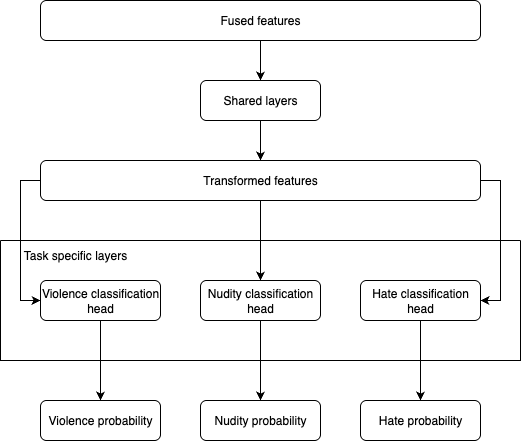

The diagram above was exported from draw.io. Its source (the exported page's mxGraphModel, read from the mxfile embedded in the PNG):
<mxGraphModel dx="976" dy="565" grid="1" gridSize="10" guides="1" tooltips="1" connect="1" arrows="1" fold="1" page="1" pageScale="1" pageWidth="850" pageHeight="1100" math="0" shadow="0">
  <root>
    <mxCell id="0" />
    <mxCell id="1" parent="0" />
    <mxCell id="vgRy7pZKUeW7eWB3Pxzg-1" value="Nudity probability" style="rounded=1;whiteSpace=wrap;html=1;" parent="1" vertex="1">
      <mxGeometry x="240" y="440" width="120" height="40" as="geometry" />
    </mxCell>
    <mxCell id="vgRy7pZKUeW7eWB3Pxzg-20" style="edgeStyle=orthogonalEdgeStyle;rounded=0;orthogonalLoop=1;jettySize=auto;html=1;exitX=0.5;exitY=1;exitDx=0;exitDy=0;entryX=0.5;entryY=0;entryDx=0;entryDy=0;" parent="1" source="vgRy7pZKUeW7eWB3Pxzg-7" target="vgRy7pZKUeW7eWB3Pxzg-14" edge="1">
      <mxGeometry relative="1" as="geometry" />
    </mxCell>
    <mxCell id="vgRy7pZKUeW7eWB3Pxzg-7" value="Fused features" style="rounded=1;whiteSpace=wrap;html=1;" parent="1" vertex="1">
      <mxGeometry x="80" y="40" width="440" height="40" as="geometry" />
    </mxCell>
    <mxCell id="vgRy7pZKUeW7eWB3Pxzg-12" value="Violence probability" style="rounded=1;whiteSpace=wrap;html=1;" parent="1" vertex="1">
      <mxGeometry x="80" y="440" width="120" height="40" as="geometry" />
    </mxCell>
    <mxCell id="vgRy7pZKUeW7eWB3Pxzg-13" value="Hate probability" style="rounded=1;whiteSpace=wrap;html=1;" parent="1" vertex="1">
      <mxGeometry x="400" y="440" width="120" height="40" as="geometry" />
    </mxCell>
    <mxCell id="vgRy7pZKUeW7eWB3Pxzg-22" style="edgeStyle=orthogonalEdgeStyle;rounded=0;orthogonalLoop=1;jettySize=auto;html=1;exitX=0.5;exitY=1;exitDx=0;exitDy=0;entryX=0.5;entryY=0;entryDx=0;entryDy=0;" parent="1" source="vgRy7pZKUeW7eWB3Pxzg-14" target="vgRy7pZKUeW7eWB3Pxzg-15" edge="1">
      <mxGeometry relative="1" as="geometry" />
    </mxCell>
    <mxCell id="vgRy7pZKUeW7eWB3Pxzg-14" value="Shared layers" style="rounded=1;whiteSpace=wrap;html=1;" parent="1" vertex="1">
      <mxGeometry x="240" y="120" width="120" height="40" as="geometry" />
    </mxCell>
    <mxCell id="vgRy7pZKUeW7eWB3Pxzg-17" style="edgeStyle=orthogonalEdgeStyle;rounded=0;orthogonalLoop=1;jettySize=auto;html=1;exitX=0.5;exitY=1;exitDx=0;exitDy=0;entryX=0.5;entryY=0;entryDx=0;entryDy=0;" parent="1" source="vgRy7pZKUeW7eWB3Pxzg-15" target="vgRy7pZKUeW7eWB3Pxzg-9" edge="1">
      <mxGeometry relative="1" as="geometry" />
    </mxCell>
    <mxCell id="IBvZnXL90J9VCQpXEN-b-2" style="edgeStyle=orthogonalEdgeStyle;rounded=0;orthogonalLoop=1;jettySize=auto;html=1;exitX=0;exitY=0.5;exitDx=0;exitDy=0;entryX=0;entryY=0.5;entryDx=0;entryDy=0;" edge="1" parent="1" source="vgRy7pZKUeW7eWB3Pxzg-15" target="vgRy7pZKUeW7eWB3Pxzg-3">
      <mxGeometry relative="1" as="geometry" />
    </mxCell>
    <mxCell id="IBvZnXL90J9VCQpXEN-b-3" style="edgeStyle=orthogonalEdgeStyle;rounded=0;orthogonalLoop=1;jettySize=auto;html=1;exitX=1;exitY=0.5;exitDx=0;exitDy=0;entryX=1;entryY=0.5;entryDx=0;entryDy=0;" edge="1" parent="1" source="vgRy7pZKUeW7eWB3Pxzg-15" target="vgRy7pZKUeW7eWB3Pxzg-11">
      <mxGeometry relative="1" as="geometry" />
    </mxCell>
    <mxCell id="vgRy7pZKUeW7eWB3Pxzg-15" value="Transformed features" style="rounded=1;whiteSpace=wrap;html=1;" parent="1" vertex="1">
      <mxGeometry x="80" y="200" width="440" height="40" as="geometry" />
    </mxCell>
    <mxCell id="vgRy7pZKUeW7eWB3Pxzg-28" value="" style="swimlane;startSize=0;" parent="1" vertex="1">
      <mxGeometry x="40" y="280" width="520" height="120" as="geometry" />
    </mxCell>
    <mxCell id="vgRy7pZKUeW7eWB3Pxzg-3" value="Violence classification head" style="rounded=1;whiteSpace=wrap;html=1;" parent="vgRy7pZKUeW7eWB3Pxzg-28" vertex="1">
      <mxGeometry x="40" y="40" width="120" height="40" as="geometry" />
    </mxCell>
    <mxCell id="vgRy7pZKUeW7eWB3Pxzg-11" value="Hate classification head" style="rounded=1;whiteSpace=wrap;html=1;" parent="vgRy7pZKUeW7eWB3Pxzg-28" vertex="1">
      <mxGeometry x="360" y="40" width="120" height="40" as="geometry" />
    </mxCell>
    <mxCell id="qyU0UYEC4IYO7kHjrdzT-1" value="Task specific layers" style="text;html=1;strokeColor=none;fillColor=none;align=center;verticalAlign=middle;whiteSpace=wrap;rounded=0;" parent="vgRy7pZKUeW7eWB3Pxzg-28" vertex="1">
      <mxGeometry width="150" height="30" as="geometry" />
    </mxCell>
    <mxCell id="vgRy7pZKUeW7eWB3Pxzg-9" value="Nudity classification head" style="rounded=1;whiteSpace=wrap;html=1;" parent="vgRy7pZKUeW7eWB3Pxzg-28" vertex="1">
      <mxGeometry x="200" y="40" width="120" height="40" as="geometry" />
    </mxCell>
    <mxCell id="IBvZnXL90J9VCQpXEN-b-4" style="edgeStyle=orthogonalEdgeStyle;rounded=0;orthogonalLoop=1;jettySize=auto;html=1;exitX=0.5;exitY=1;exitDx=0;exitDy=0;entryX=0.5;entryY=0;entryDx=0;entryDy=0;" edge="1" parent="1" source="vgRy7pZKUeW7eWB3Pxzg-11" target="vgRy7pZKUeW7eWB3Pxzg-13">
      <mxGeometry relative="1" as="geometry" />
    </mxCell>
    <mxCell id="IBvZnXL90J9VCQpXEN-b-5" style="edgeStyle=orthogonalEdgeStyle;rounded=0;orthogonalLoop=1;jettySize=auto;html=1;exitX=0.5;exitY=1;exitDx=0;exitDy=0;entryX=0.5;entryY=0;entryDx=0;entryDy=0;" edge="1" parent="1" source="vgRy7pZKUeW7eWB3Pxzg-9" target="vgRy7pZKUeW7eWB3Pxzg-1">
      <mxGeometry relative="1" as="geometry" />
    </mxCell>
    <mxCell id="IBvZnXL90J9VCQpXEN-b-6" style="edgeStyle=orthogonalEdgeStyle;rounded=0;orthogonalLoop=1;jettySize=auto;html=1;exitX=0.5;exitY=1;exitDx=0;exitDy=0;entryX=0.5;entryY=0;entryDx=0;entryDy=0;" edge="1" parent="1" source="vgRy7pZKUeW7eWB3Pxzg-3" target="vgRy7pZKUeW7eWB3Pxzg-12">
      <mxGeometry relative="1" as="geometry" />
    </mxCell>
  </root>
</mxGraphModel>